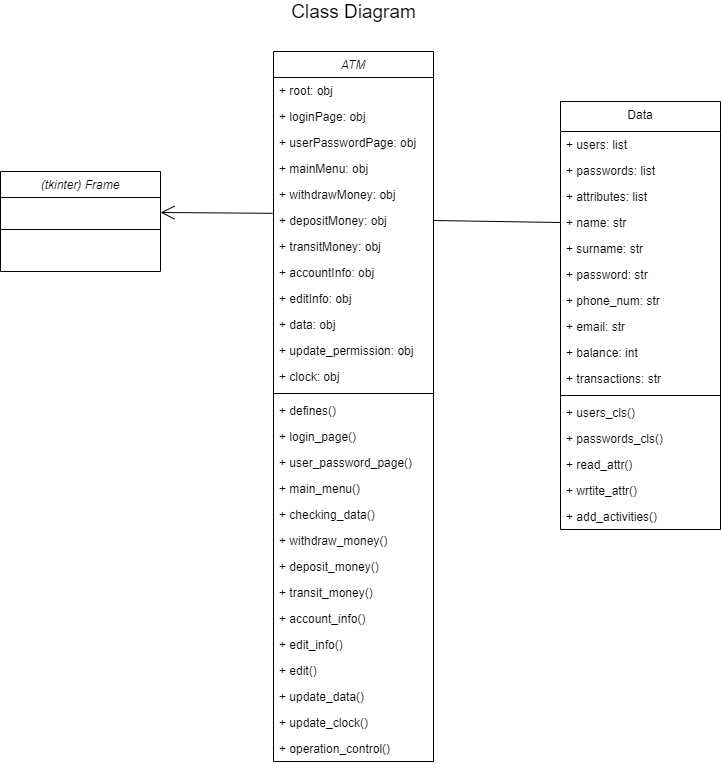

The diagram above was exported from draw.io. Its source (the exported page's mxGraphModel, read from the mxfile embedded in the PNG):
<mxGraphModel dx="1024" dy="592" grid="1" gridSize="10" guides="1" tooltips="1" connect="1" arrows="1" fold="1" page="1" pageScale="1" pageWidth="827" pageHeight="1169" math="0" shadow="0">
  <root>
    <mxCell id="WIyWlLk6GJQsqaUBKTNV-0" />
    <mxCell id="WIyWlLk6GJQsqaUBKTNV-1" parent="WIyWlLk6GJQsqaUBKTNV-0" />
    <mxCell id="zkfFHV4jXpPFQw0GAbJ--6" value="Data" style="swimlane;fontStyle=0;align=center;verticalAlign=top;childLayout=stackLayout;horizontal=1;startSize=30;horizontalStack=0;resizeParent=1;resizeLast=0;collapsible=1;marginBottom=0;rounded=0;shadow=0;strokeWidth=1;" parent="WIyWlLk6GJQsqaUBKTNV-1" vertex="1">
      <mxGeometry x="600" y="270" width="160" height="428" as="geometry">
        <mxRectangle x="130" y="380" width="160" height="26" as="alternateBounds" />
      </mxGeometry>
    </mxCell>
    <mxCell id="OuRDioYJamzF_e-T8Xg5-11" value="+ users: list&#10;" style="text;align=left;verticalAlign=top;spacingLeft=4;spacingRight=4;overflow=hidden;rotatable=0;points=[[0,0.5],[1,0.5]];portConstraint=eastwest;rounded=0;shadow=0;html=0;" parent="zkfFHV4jXpPFQw0GAbJ--6" vertex="1">
      <mxGeometry y="30" width="160" height="26" as="geometry" />
    </mxCell>
    <mxCell id="qRUnkvBdNTtrUneny3UR-5" value="+ passwords: list&#10;" style="text;align=left;verticalAlign=top;spacingLeft=4;spacingRight=4;overflow=hidden;rotatable=0;points=[[0,0.5],[1,0.5]];portConstraint=eastwest;rounded=0;shadow=0;html=0;" parent="zkfFHV4jXpPFQw0GAbJ--6" vertex="1">
      <mxGeometry y="56" width="160" height="26" as="geometry" />
    </mxCell>
    <mxCell id="qRUnkvBdNTtrUneny3UR-7" value="+ attributes: list&#10;" style="text;align=left;verticalAlign=top;spacingLeft=4;spacingRight=4;overflow=hidden;rotatable=0;points=[[0,0.5],[1,0.5]];portConstraint=eastwest;rounded=0;shadow=0;html=0;" parent="zkfFHV4jXpPFQw0GAbJ--6" vertex="1">
      <mxGeometry y="82" width="160" height="26" as="geometry" />
    </mxCell>
    <mxCell id="qRUnkvBdNTtrUneny3UR-1" value="+ name: str&#10;" style="text;align=left;verticalAlign=top;spacingLeft=4;spacingRight=4;overflow=hidden;rotatable=0;points=[[0,0.5],[1,0.5]];portConstraint=eastwest;rounded=0;shadow=0;html=0;" parent="zkfFHV4jXpPFQw0GAbJ--6" vertex="1">
      <mxGeometry y="108" width="160" height="26" as="geometry" />
    </mxCell>
    <mxCell id="qRUnkvBdNTtrUneny3UR-11" value="+ surname: str&#10;" style="text;align=left;verticalAlign=top;spacingLeft=4;spacingRight=4;overflow=hidden;rotatable=0;points=[[0,0.5],[1,0.5]];portConstraint=eastwest;rounded=0;shadow=0;html=0;" parent="zkfFHV4jXpPFQw0GAbJ--6" vertex="1">
      <mxGeometry y="134" width="160" height="26" as="geometry" />
    </mxCell>
    <mxCell id="qRUnkvBdNTtrUneny3UR-9" value="+ password: str&#10;" style="text;align=left;verticalAlign=top;spacingLeft=4;spacingRight=4;overflow=hidden;rotatable=0;points=[[0,0.5],[1,0.5]];portConstraint=eastwest;rounded=0;shadow=0;html=0;" parent="zkfFHV4jXpPFQw0GAbJ--6" vertex="1">
      <mxGeometry y="160" width="160" height="26" as="geometry" />
    </mxCell>
    <mxCell id="qRUnkvBdNTtrUneny3UR-10" value="+ phone_num: str&#10;" style="text;align=left;verticalAlign=top;spacingLeft=4;spacingRight=4;overflow=hidden;rotatable=0;points=[[0,0.5],[1,0.5]];portConstraint=eastwest;rounded=0;shadow=0;html=0;" parent="zkfFHV4jXpPFQw0GAbJ--6" vertex="1">
      <mxGeometry y="186" width="160" height="26" as="geometry" />
    </mxCell>
    <mxCell id="qRUnkvBdNTtrUneny3UR-8" value="+ email: str&#10;" style="text;align=left;verticalAlign=top;spacingLeft=4;spacingRight=4;overflow=hidden;rotatable=0;points=[[0,0.5],[1,0.5]];portConstraint=eastwest;rounded=0;shadow=0;html=0;" parent="zkfFHV4jXpPFQw0GAbJ--6" vertex="1">
      <mxGeometry y="212" width="160" height="26" as="geometry" />
    </mxCell>
    <mxCell id="qRUnkvBdNTtrUneny3UR-6" value="+ balance: int&#10;" style="text;align=left;verticalAlign=top;spacingLeft=4;spacingRight=4;overflow=hidden;rotatable=0;points=[[0,0.5],[1,0.5]];portConstraint=eastwest;rounded=0;shadow=0;html=0;" parent="zkfFHV4jXpPFQw0GAbJ--6" vertex="1">
      <mxGeometry y="238" width="160" height="26" as="geometry" />
    </mxCell>
    <mxCell id="qRUnkvBdNTtrUneny3UR-12" value="+ transactions: str&#10;" style="text;align=left;verticalAlign=top;spacingLeft=4;spacingRight=4;overflow=hidden;rotatable=0;points=[[0,0.5],[1,0.5]];portConstraint=eastwest;rounded=0;shadow=0;html=0;" parent="zkfFHV4jXpPFQw0GAbJ--6" vertex="1">
      <mxGeometry y="264" width="160" height="26" as="geometry" />
    </mxCell>
    <mxCell id="zkfFHV4jXpPFQw0GAbJ--9" value="" style="line;html=1;strokeWidth=1;align=left;verticalAlign=middle;spacingTop=-1;spacingLeft=3;spacingRight=3;rotatable=0;labelPosition=right;points=[];portConstraint=eastwest;" parent="zkfFHV4jXpPFQw0GAbJ--6" vertex="1">
      <mxGeometry y="290" width="160" height="8" as="geometry" />
    </mxCell>
    <mxCell id="zkfFHV4jXpPFQw0GAbJ--10" value="+ users_cls()" style="text;align=left;verticalAlign=top;spacingLeft=4;spacingRight=4;overflow=hidden;rotatable=0;points=[[0,0.5],[1,0.5]];portConstraint=eastwest;fontStyle=0" parent="zkfFHV4jXpPFQw0GAbJ--6" vertex="1">
      <mxGeometry y="298" width="160" height="26" as="geometry" />
    </mxCell>
    <mxCell id="OuRDioYJamzF_e-T8Xg5-0" value="+ passwords_cls()" style="text;align=left;verticalAlign=top;spacingLeft=4;spacingRight=4;overflow=hidden;rotatable=0;points=[[0,0.5],[1,0.5]];portConstraint=eastwest;fontStyle=0" parent="zkfFHV4jXpPFQw0GAbJ--6" vertex="1">
      <mxGeometry y="324" width="160" height="26" as="geometry" />
    </mxCell>
    <mxCell id="qRUnkvBdNTtrUneny3UR-2" value="+ read_attr()" style="text;align=left;verticalAlign=top;spacingLeft=4;spacingRight=4;overflow=hidden;rotatable=0;points=[[0,0.5],[1,0.5]];portConstraint=eastwest;fontStyle=0" parent="zkfFHV4jXpPFQw0GAbJ--6" vertex="1">
      <mxGeometry y="350" width="160" height="26" as="geometry" />
    </mxCell>
    <mxCell id="qRUnkvBdNTtrUneny3UR-3" value="+ wrtite_attr()" style="text;align=left;verticalAlign=top;spacingLeft=4;spacingRight=4;overflow=hidden;rotatable=0;points=[[0,0.5],[1,0.5]];portConstraint=eastwest;fontStyle=0" parent="zkfFHV4jXpPFQw0GAbJ--6" vertex="1">
      <mxGeometry y="376" width="160" height="26" as="geometry" />
    </mxCell>
    <mxCell id="qRUnkvBdNTtrUneny3UR-4" value="+ add_activities()" style="text;align=left;verticalAlign=top;spacingLeft=4;spacingRight=4;overflow=hidden;rotatable=0;points=[[0,0.5],[1,0.5]];portConstraint=eastwest;fontStyle=0" parent="zkfFHV4jXpPFQw0GAbJ--6" vertex="1">
      <mxGeometry y="402" width="160" height="26" as="geometry" />
    </mxCell>
    <mxCell id="Ny5gby-aaLG1addxlYZ2-32" value="(tkinter) Frame" style="swimlane;fontStyle=2;align=center;verticalAlign=top;childLayout=stackLayout;horizontal=1;startSize=26;horizontalStack=0;resizeParent=1;resizeLast=0;collapsible=1;marginBottom=0;rounded=0;shadow=0;strokeWidth=1;" parent="WIyWlLk6GJQsqaUBKTNV-1" vertex="1">
      <mxGeometry x="40" y="340" width="160" height="100" as="geometry">
        <mxRectangle x="230" y="140" width="160" height="26" as="alternateBounds" />
      </mxGeometry>
    </mxCell>
    <mxCell id="Ny5gby-aaLG1addxlYZ2-38" value="" style="line;html=1;strokeWidth=1;align=left;verticalAlign=middle;spacingTop=-1;spacingLeft=3;spacingRight=3;rotatable=0;labelPosition=right;points=[];portConstraint=eastwest;" parent="Ny5gby-aaLG1addxlYZ2-32" vertex="1">
      <mxGeometry y="26" width="160" height="64" as="geometry" />
    </mxCell>
    <mxCell id="OuRDioYJamzF_e-T8Xg5-2" value="ATM" style="swimlane;fontStyle=2;align=center;verticalAlign=top;childLayout=stackLayout;horizontal=1;startSize=26;horizontalStack=0;resizeParent=1;resizeLast=0;collapsible=1;marginBottom=0;rounded=0;shadow=0;strokeWidth=1;" parent="WIyWlLk6GJQsqaUBKTNV-1" vertex="1">
      <mxGeometry x="313" y="220" width="160" height="710" as="geometry">
        <mxRectangle x="230" y="140" width="160" height="26" as="alternateBounds" />
      </mxGeometry>
    </mxCell>
    <mxCell id="qRUnkvBdNTtrUneny3UR-13" value="+ root: obj" style="text;align=left;verticalAlign=top;spacingLeft=4;spacingRight=4;overflow=hidden;rotatable=0;points=[[0,0.5],[1,0.5]];portConstraint=eastwest;rounded=0;shadow=0;html=0;" parent="OuRDioYJamzF_e-T8Xg5-2" vertex="1">
      <mxGeometry y="26" width="160" height="26" as="geometry" />
    </mxCell>
    <mxCell id="qRUnkvBdNTtrUneny3UR-14" value="+ loginPage: obj" style="text;align=left;verticalAlign=top;spacingLeft=4;spacingRight=4;overflow=hidden;rotatable=0;points=[[0,0.5],[1,0.5]];portConstraint=eastwest;rounded=0;shadow=0;html=0;" parent="OuRDioYJamzF_e-T8Xg5-2" vertex="1">
      <mxGeometry y="52" width="160" height="26" as="geometry" />
    </mxCell>
    <mxCell id="qRUnkvBdNTtrUneny3UR-16" value="+ userPasswordPage: obj" style="text;align=left;verticalAlign=top;spacingLeft=4;spacingRight=4;overflow=hidden;rotatable=0;points=[[0,0.5],[1,0.5]];portConstraint=eastwest;rounded=0;shadow=0;html=0;" parent="OuRDioYJamzF_e-T8Xg5-2" vertex="1">
      <mxGeometry y="78" width="160" height="26" as="geometry" />
    </mxCell>
    <mxCell id="qRUnkvBdNTtrUneny3UR-23" value="+ mainMenu: obj" style="text;align=left;verticalAlign=top;spacingLeft=4;spacingRight=4;overflow=hidden;rotatable=0;points=[[0,0.5],[1,0.5]];portConstraint=eastwest;rounded=0;shadow=0;html=0;" parent="OuRDioYJamzF_e-T8Xg5-2" vertex="1">
      <mxGeometry y="104" width="160" height="26" as="geometry" />
    </mxCell>
    <mxCell id="qRUnkvBdNTtrUneny3UR-24" value="+ withdrawMoney: obj" style="text;align=left;verticalAlign=top;spacingLeft=4;spacingRight=4;overflow=hidden;rotatable=0;points=[[0,0.5],[1,0.5]];portConstraint=eastwest;rounded=0;shadow=0;html=0;" parent="OuRDioYJamzF_e-T8Xg5-2" vertex="1">
      <mxGeometry y="130" width="160" height="26" as="geometry" />
    </mxCell>
    <mxCell id="qRUnkvBdNTtrUneny3UR-15" value="+ depositMoney: obj" style="text;align=left;verticalAlign=top;spacingLeft=4;spacingRight=4;overflow=hidden;rotatable=0;points=[[0,0.5],[1,0.5]];portConstraint=eastwest;rounded=0;shadow=0;html=0;" parent="OuRDioYJamzF_e-T8Xg5-2" vertex="1">
      <mxGeometry y="156" width="160" height="26" as="geometry" />
    </mxCell>
    <mxCell id="qRUnkvBdNTtrUneny3UR-26" value="+ transitMoney: obj" style="text;align=left;verticalAlign=top;spacingLeft=4;spacingRight=4;overflow=hidden;rotatable=0;points=[[0,0.5],[1,0.5]];portConstraint=eastwest;rounded=0;shadow=0;html=0;" parent="OuRDioYJamzF_e-T8Xg5-2" vertex="1">
      <mxGeometry y="182" width="160" height="26" as="geometry" />
    </mxCell>
    <mxCell id="qRUnkvBdNTtrUneny3UR-27" value="+ accountInfo: obj" style="text;align=left;verticalAlign=top;spacingLeft=4;spacingRight=4;overflow=hidden;rotatable=0;points=[[0,0.5],[1,0.5]];portConstraint=eastwest;rounded=0;shadow=0;html=0;" parent="OuRDioYJamzF_e-T8Xg5-2" vertex="1">
      <mxGeometry y="208" width="160" height="26" as="geometry" />
    </mxCell>
    <mxCell id="qRUnkvBdNTtrUneny3UR-25" value="+ editInfo: obj" style="text;align=left;verticalAlign=top;spacingLeft=4;spacingRight=4;overflow=hidden;rotatable=0;points=[[0,0.5],[1,0.5]];portConstraint=eastwest;rounded=0;shadow=0;html=0;" parent="OuRDioYJamzF_e-T8Xg5-2" vertex="1">
      <mxGeometry y="234" width="160" height="26" as="geometry" />
    </mxCell>
    <mxCell id="pOdH6h5I3aD0cCklMdu4-0" value="+ data: obj" style="text;align=left;verticalAlign=top;spacingLeft=4;spacingRight=4;overflow=hidden;rotatable=0;points=[[0,0.5],[1,0.5]];portConstraint=eastwest;rounded=0;shadow=0;html=0;" parent="OuRDioYJamzF_e-T8Xg5-2" vertex="1">
      <mxGeometry y="260" width="160" height="26" as="geometry" />
    </mxCell>
    <mxCell id="pOdH6h5I3aD0cCklMdu4-1" value="+ update_permission: obj" style="text;align=left;verticalAlign=top;spacingLeft=4;spacingRight=4;overflow=hidden;rotatable=0;points=[[0,0.5],[1,0.5]];portConstraint=eastwest;rounded=0;shadow=0;html=0;" parent="OuRDioYJamzF_e-T8Xg5-2" vertex="1">
      <mxGeometry y="286" width="160" height="26" as="geometry" />
    </mxCell>
    <mxCell id="qRUnkvBdNTtrUneny3UR-28" value="+ clock: obj" style="text;align=left;verticalAlign=top;spacingLeft=4;spacingRight=4;overflow=hidden;rotatable=0;points=[[0,0.5],[1,0.5]];portConstraint=eastwest;rounded=0;shadow=0;html=0;" parent="OuRDioYJamzF_e-T8Xg5-2" vertex="1">
      <mxGeometry y="312" width="160" height="26" as="geometry" />
    </mxCell>
    <mxCell id="OuRDioYJamzF_e-T8Xg5-10" value="" style="line;html=1;strokeWidth=1;align=left;verticalAlign=middle;spacingTop=-1;spacingLeft=3;spacingRight=3;rotatable=0;labelPosition=right;points=[];portConstraint=eastwest;" parent="OuRDioYJamzF_e-T8Xg5-2" vertex="1">
      <mxGeometry y="338" width="160" height="8" as="geometry" />
    </mxCell>
    <mxCell id="qRUnkvBdNTtrUneny3UR-17" value="+ defines()" style="text;align=left;verticalAlign=top;spacingLeft=4;spacingRight=4;overflow=hidden;rotatable=0;points=[[0,0.5],[1,0.5]];portConstraint=eastwest;rounded=0;shadow=0;html=0;" parent="OuRDioYJamzF_e-T8Xg5-2" vertex="1">
      <mxGeometry y="346" width="160" height="26" as="geometry" />
    </mxCell>
    <mxCell id="qRUnkvBdNTtrUneny3UR-0" value="+ login_page()" style="text;align=left;verticalAlign=top;spacingLeft=4;spacingRight=4;overflow=hidden;rotatable=0;points=[[0,0.5],[1,0.5]];portConstraint=eastwest;rounded=0;shadow=0;html=0;" parent="OuRDioYJamzF_e-T8Xg5-2" vertex="1">
      <mxGeometry y="372" width="160" height="26" as="geometry" />
    </mxCell>
    <mxCell id="Ny5gby-aaLG1addxlYZ2-6" value="+ user_password_page()" style="text;align=left;verticalAlign=top;spacingLeft=4;spacingRight=4;overflow=hidden;rotatable=0;points=[[0,0.5],[1,0.5]];portConstraint=eastwest;" parent="OuRDioYJamzF_e-T8Xg5-2" vertex="1">
      <mxGeometry y="398" width="160" height="26" as="geometry" />
    </mxCell>
    <mxCell id="qRUnkvBdNTtrUneny3UR-18" value="+ main_menu()" style="text;align=left;verticalAlign=top;spacingLeft=4;spacingRight=4;overflow=hidden;rotatable=0;points=[[0,0.5],[1,0.5]];portConstraint=eastwest;" parent="OuRDioYJamzF_e-T8Xg5-2" vertex="1">
      <mxGeometry y="424" width="160" height="26" as="geometry" />
    </mxCell>
    <mxCell id="LZksNbVwXrPE6E22vQbL-3" value="+ checking_data()" style="text;align=left;verticalAlign=top;spacingLeft=4;spacingRight=4;overflow=hidden;rotatable=0;points=[[0,0.5],[1,0.5]];portConstraint=eastwest;rounded=0;shadow=0;html=0;" parent="OuRDioYJamzF_e-T8Xg5-2" vertex="1">
      <mxGeometry y="450" width="160" height="26" as="geometry" />
    </mxCell>
    <mxCell id="LZksNbVwXrPE6E22vQbL-4" value="+ withdraw_money()" style="text;align=left;verticalAlign=top;spacingLeft=4;spacingRight=4;overflow=hidden;rotatable=0;points=[[0,0.5],[1,0.5]];portConstraint=eastwest;" parent="OuRDioYJamzF_e-T8Xg5-2" vertex="1">
      <mxGeometry y="476" width="160" height="26" as="geometry" />
    </mxCell>
    <mxCell id="qRUnkvBdNTtrUneny3UR-19" value="+ deposit_money()" style="text;align=left;verticalAlign=top;spacingLeft=4;spacingRight=4;overflow=hidden;rotatable=0;points=[[0,0.5],[1,0.5]];portConstraint=eastwest;" parent="OuRDioYJamzF_e-T8Xg5-2" vertex="1">
      <mxGeometry y="502" width="160" height="26" as="geometry" />
    </mxCell>
    <mxCell id="qRUnkvBdNTtrUneny3UR-20" value="+ transit_money()" style="text;align=left;verticalAlign=top;spacingLeft=4;spacingRight=4;overflow=hidden;rotatable=0;points=[[0,0.5],[1,0.5]];portConstraint=eastwest;" parent="OuRDioYJamzF_e-T8Xg5-2" vertex="1">
      <mxGeometry y="528" width="160" height="26" as="geometry" />
    </mxCell>
    <mxCell id="qRUnkvBdNTtrUneny3UR-21" value="+ account_info()" style="text;align=left;verticalAlign=top;spacingLeft=4;spacingRight=4;overflow=hidden;rotatable=0;points=[[0,0.5],[1,0.5]];portConstraint=eastwest;" parent="OuRDioYJamzF_e-T8Xg5-2" vertex="1">
      <mxGeometry y="554" width="160" height="26" as="geometry" />
    </mxCell>
    <mxCell id="LZksNbVwXrPE6E22vQbL-5" value="+ edit_info()" style="text;align=left;verticalAlign=top;spacingLeft=4;spacingRight=4;overflow=hidden;rotatable=0;points=[[0,0.5],[1,0.5]];portConstraint=eastwest;rounded=0;shadow=0;html=0;" parent="OuRDioYJamzF_e-T8Xg5-2" vertex="1">
      <mxGeometry y="580" width="160" height="26" as="geometry" />
    </mxCell>
    <mxCell id="qRUnkvBdNTtrUneny3UR-22" value="+ edit()" style="text;align=left;verticalAlign=top;spacingLeft=4;spacingRight=4;overflow=hidden;rotatable=0;points=[[0,0.5],[1,0.5]];portConstraint=eastwest;rounded=0;shadow=0;html=0;" parent="OuRDioYJamzF_e-T8Xg5-2" vertex="1">
      <mxGeometry y="606" width="160" height="26" as="geometry" />
    </mxCell>
    <mxCell id="LZksNbVwXrPE6E22vQbL-6" value="+ update_data()" style="text;align=left;verticalAlign=top;spacingLeft=4;spacingRight=4;overflow=hidden;rotatable=0;points=[[0,0.5],[1,0.5]];portConstraint=eastwest;" parent="OuRDioYJamzF_e-T8Xg5-2" vertex="1">
      <mxGeometry y="632" width="160" height="26" as="geometry" />
    </mxCell>
    <mxCell id="LZksNbVwXrPE6E22vQbL-7" value="+ update_clock()" style="text;align=left;verticalAlign=top;spacingLeft=4;spacingRight=4;overflow=hidden;rotatable=0;points=[[0,0.5],[1,0.5]];portConstraint=eastwest;" parent="OuRDioYJamzF_e-T8Xg5-2" vertex="1">
      <mxGeometry y="658" width="160" height="26" as="geometry" />
    </mxCell>
    <mxCell id="LZksNbVwXrPE6E22vQbL-8" value="+ operation_control()" style="text;align=left;verticalAlign=top;spacingLeft=4;spacingRight=4;overflow=hidden;rotatable=0;points=[[0,0.5],[1,0.5]];portConstraint=eastwest;" parent="OuRDioYJamzF_e-T8Xg5-2" vertex="1">
      <mxGeometry y="684" width="160" height="26" as="geometry" />
    </mxCell>
    <mxCell id="LZksNbVwXrPE6E22vQbL-17" value="" style="endArrow=none;endFill=0;endSize=12;html=1;exitX=1;exitY=0.5;exitDx=0;exitDy=0;entryX=0;entryY=0.5;entryDx=0;entryDy=0;" parent="WIyWlLk6GJQsqaUBKTNV-1" source="qRUnkvBdNTtrUneny3UR-15" target="qRUnkvBdNTtrUneny3UR-1" edge="1">
      <mxGeometry width="160" relative="1" as="geometry">
        <mxPoint x="531.5999999999999" y="213.808" as="sourcePoint" />
        <mxPoint x="599.8399999999999" y="333.84000000000003" as="targetPoint" />
      </mxGeometry>
    </mxCell>
    <mxCell id="LZksNbVwXrPE6E22vQbL-19" value="" style="endArrow=open;endFill=1;endSize=12;html=1;exitX=-0.006;exitY=0.223;exitDx=0;exitDy=0;exitPerimeter=0;" parent="WIyWlLk6GJQsqaUBKTNV-1" source="qRUnkvBdNTtrUneny3UR-15" edge="1">
      <mxGeometry width="160" relative="1" as="geometry">
        <mxPoint x="370" y="224" as="sourcePoint" />
        <mxPoint x="200" y="381" as="targetPoint" />
      </mxGeometry>
    </mxCell>
    <mxCell id="LZksNbVwXrPE6E22vQbL-21" value="&lt;font style=&quot;font-size: 19px&quot;&gt;Class Diagram&lt;/font&gt;" style="text;html=1;resizable=0;autosize=1;align=center;verticalAlign=middle;points=[];fillColor=none;strokeColor=none;rounded=0;" parent="WIyWlLk6GJQsqaUBKTNV-1" vertex="1">
      <mxGeometry x="323" y="170" width="140" height="20" as="geometry" />
    </mxCell>
  </root>
</mxGraphModel>